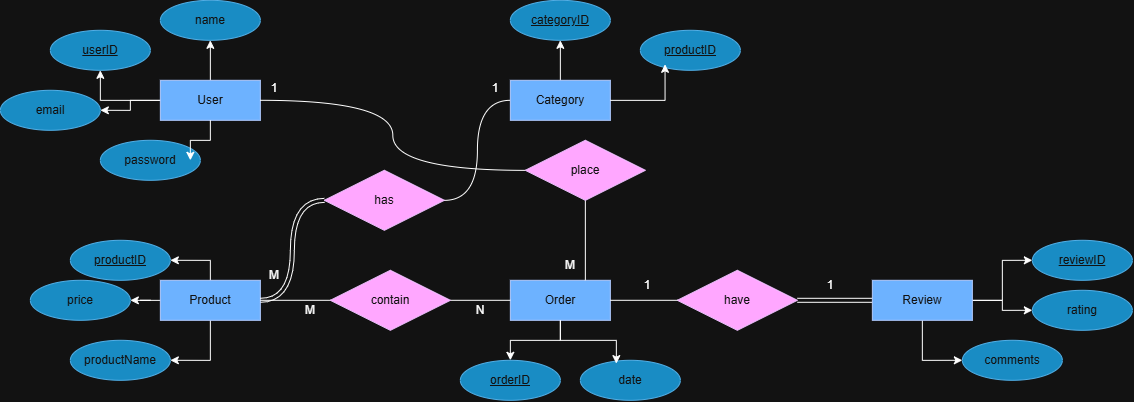

The diagram above was exported from draw.io. Its source (the exported page's mxGraphModel, read from the mxfile embedded in the PNG):
<mxGraphModel dx="938" dy="531" grid="1" gridSize="10" guides="1" tooltips="1" connect="1" arrows="1" fold="1" page="1" pageScale="1" pageWidth="827" pageHeight="1169" math="0" shadow="0">
  <root>
    <mxCell id="0" />
    <mxCell id="1" parent="0" />
    <mxCell id="yCQZ8DYY5DRQNm5fndAf-7" edge="1" parent="1" source="yCQZ8DYY5DRQNm5fndAf-1" style="edgeStyle=orthogonalEdgeStyle;shape=wire;rounded=0;orthogonalLoop=1;jettySize=auto;html=1;entryX=0.5;entryY=1;entryDx=0;entryDy=0;dashed=1;fontFamily=Helvetica;fontSize=16;fontColor=default;horizontal=0;" target="yCQZ8DYY5DRQNm5fndAf-6">
      <mxGeometry relative="1" as="geometry" />
    </mxCell>
    <mxCell id="yCQZ8DYY5DRQNm5fndAf-9" edge="1" parent="1" source="yCQZ8DYY5DRQNm5fndAf-1" style="edgeStyle=orthogonalEdgeStyle;shape=wire;rounded=0;orthogonalLoop=1;jettySize=auto;html=1;entryX=0.5;entryY=1;entryDx=0;entryDy=0;dashed=1;fontFamily=Helvetica;fontSize=16;fontColor=default;horizontal=0;" target="yCQZ8DYY5DRQNm5fndAf-8">
      <mxGeometry relative="1" as="geometry" />
    </mxCell>
    <mxCell id="yCQZ8DYY5DRQNm5fndAf-11" edge="1" parent="1" source="yCQZ8DYY5DRQNm5fndAf-1" style="edgeStyle=orthogonalEdgeStyle;shape=wire;rounded=0;orthogonalLoop=1;jettySize=auto;html=1;entryX=1;entryY=0.5;entryDx=0;entryDy=0;dashed=1;fontFamily=Helvetica;fontSize=16;fontColor=default;horizontal=0;" target="yCQZ8DYY5DRQNm5fndAf-10">
      <mxGeometry relative="1" as="geometry" />
    </mxCell>
    <mxCell id="yCQZ8DYY5DRQNm5fndAf-1" parent="1" style="whiteSpace=wrap;html=1;align=center;fillColor=#0050ef;strokeColor=#001DBC;fontColor=#ffffff;" value="User" vertex="1">
      <mxGeometry height="40" width="100" x="190" y="120" as="geometry" />
    </mxCell>
    <mxCell id="yCQZ8DYY5DRQNm5fndAf-16" edge="1" parent="1" source="yCQZ8DYY5DRQNm5fndAf-2" style="edgeStyle=orthogonalEdgeStyle;shape=wire;rounded=0;orthogonalLoop=1;jettySize=auto;html=1;entryX=0.5;entryY=1;entryDx=0;entryDy=0;dashed=1;fontFamily=Helvetica;fontSize=16;fontColor=default;horizontal=0;" target="yCQZ8DYY5DRQNm5fndAf-15">
      <mxGeometry relative="1" as="geometry" />
    </mxCell>
    <mxCell id="yCQZ8DYY5DRQNm5fndAf-2" parent="1" style="whiteSpace=wrap;html=1;align=center;fillColor=#0050ef;strokeColor=#001DBC;fontColor=#ffffff;" value="Category" vertex="1">
      <mxGeometry height="40" width="100" x="540" y="120" as="geometry" />
    </mxCell>
    <mxCell id="yCQZ8DYY5DRQNm5fndAf-20" edge="1" parent="1" source="yCQZ8DYY5DRQNm5fndAf-3" style="edgeStyle=orthogonalEdgeStyle;shape=wire;rounded=0;orthogonalLoop=1;jettySize=auto;html=1;entryX=1;entryY=0.5;entryDx=0;entryDy=0;dashed=1;fontFamily=Helvetica;fontSize=16;fontColor=default;horizontal=0;" target="yCQZ8DYY5DRQNm5fndAf-19">
      <mxGeometry relative="1" as="geometry" />
    </mxCell>
    <mxCell id="yCQZ8DYY5DRQNm5fndAf-22" edge="1" parent="1" source="yCQZ8DYY5DRQNm5fndAf-3" style="edgeStyle=orthogonalEdgeStyle;shape=wire;rounded=0;orthogonalLoop=1;jettySize=auto;html=1;dashed=1;fontFamily=Helvetica;fontSize=16;fontColor=default;horizontal=0;" target="yCQZ8DYY5DRQNm5fndAf-21">
      <mxGeometry relative="1" as="geometry" />
    </mxCell>
    <mxCell id="yCQZ8DYY5DRQNm5fndAf-24" edge="1" parent="1" source="yCQZ8DYY5DRQNm5fndAf-3" style="edgeStyle=orthogonalEdgeStyle;shape=wire;rounded=0;orthogonalLoop=1;jettySize=auto;html=1;entryX=1;entryY=0.5;entryDx=0;entryDy=0;dashed=1;fontFamily=Helvetica;fontSize=16;fontColor=default;horizontal=0;" target="yCQZ8DYY5DRQNm5fndAf-23">
      <mxGeometry relative="1" as="geometry" />
    </mxCell>
    <mxCell id="yCQZ8DYY5DRQNm5fndAf-3" parent="1" style="whiteSpace=wrap;html=1;align=center;fillColor=#0050ef;strokeColor=#001DBC;fontColor=#ffffff;" value="Product" vertex="1">
      <mxGeometry height="40" width="100" x="190" y="320" as="geometry" />
    </mxCell>
    <mxCell id="yCQZ8DYY5DRQNm5fndAf-26" edge="1" parent="1" source="yCQZ8DYY5DRQNm5fndAf-4" style="edgeStyle=orthogonalEdgeStyle;shape=wire;rounded=0;orthogonalLoop=1;jettySize=auto;html=1;dashed=1;fontFamily=Helvetica;fontSize=16;fontColor=default;horizontal=0;" target="yCQZ8DYY5DRQNm5fndAf-25">
      <mxGeometry relative="1" as="geometry" />
    </mxCell>
    <mxCell id="yCQZ8DYY5DRQNm5fndAf-4" parent="1" style="whiteSpace=wrap;html=1;align=center;fillColor=#0050ef;strokeColor=#001DBC;fontColor=#ffffff;" value="Order" vertex="1">
      <mxGeometry height="40" width="100" x="540" y="320" as="geometry" />
    </mxCell>
    <mxCell id="yCQZ8DYY5DRQNm5fndAf-30" edge="1" parent="1" source="yCQZ8DYY5DRQNm5fndAf-5" style="edgeStyle=orthogonalEdgeStyle;shape=wire;rounded=0;orthogonalLoop=1;jettySize=auto;html=1;entryX=0;entryY=0.5;entryDx=0;entryDy=0;dashed=1;fontFamily=Helvetica;fontSize=16;fontColor=default;horizontal=0;" target="yCQZ8DYY5DRQNm5fndAf-29">
      <mxGeometry relative="1" as="geometry" />
    </mxCell>
    <mxCell id="yCQZ8DYY5DRQNm5fndAf-32" edge="1" parent="1" source="yCQZ8DYY5DRQNm5fndAf-5" style="edgeStyle=orthogonalEdgeStyle;shape=wire;rounded=0;orthogonalLoop=1;jettySize=auto;html=1;entryX=0;entryY=0.5;entryDx=0;entryDy=0;dashed=1;fontFamily=Helvetica;fontSize=16;fontColor=default;horizontal=0;" target="yCQZ8DYY5DRQNm5fndAf-31">
      <mxGeometry relative="1" as="geometry" />
    </mxCell>
    <mxCell id="yCQZ8DYY5DRQNm5fndAf-34" edge="1" parent="1" source="yCQZ8DYY5DRQNm5fndAf-5" style="edgeStyle=orthogonalEdgeStyle;shape=wire;rounded=0;orthogonalLoop=1;jettySize=auto;html=1;entryX=0;entryY=0.5;entryDx=0;entryDy=0;dashed=1;fontFamily=Helvetica;fontSize=16;fontColor=default;horizontal=0;" target="yCQZ8DYY5DRQNm5fndAf-33">
      <mxGeometry relative="1" as="geometry" />
    </mxCell>
    <mxCell id="yCQZ8DYY5DRQNm5fndAf-47" edge="1" parent="1" source="yCQZ8DYY5DRQNm5fndAf-5" style="edgeStyle=orthogonalEdgeStyle;shape=link;rounded=0;orthogonalLoop=1;jettySize=auto;html=1;entryX=1;entryY=0.5;entryDx=0;entryDy=0;fontFamily=Helvetica;fontSize=16;fontColor=default;horizontal=0;curved=1;endArrow=none;endFill=0;" target="yCQZ8DYY5DRQNm5fndAf-44">
      <mxGeometry relative="1" as="geometry">
        <mxPoint x="882" y="340" as="targetPoint" />
      </mxGeometry>
    </mxCell>
    <mxCell id="yCQZ8DYY5DRQNm5fndAf-5" parent="1" style="whiteSpace=wrap;html=1;align=center;fillColor=#0050ef;strokeColor=#001DBC;fontColor=#ffffff;" value="Review" vertex="1">
      <mxGeometry height="40" width="100" x="902" y="320" as="geometry" />
    </mxCell>
    <mxCell id="yCQZ8DYY5DRQNm5fndAf-6" parent="1" style="ellipse;whiteSpace=wrap;html=1;align=center;fillColor=#1ba1e2;fontColor=#ffffff;strokeColor=#006EAF;" value="&lt;u&gt;userID&lt;/u&gt;" vertex="1">
      <mxGeometry height="40" width="100" x="80" y="70" as="geometry" />
    </mxCell>
    <mxCell id="yCQZ8DYY5DRQNm5fndAf-8" parent="1" style="ellipse;whiteSpace=wrap;html=1;align=center;fillColor=#1ba1e2;fontColor=#ffffff;strokeColor=#006EAF;" value="name" vertex="1">
      <mxGeometry height="40" width="100" x="190" y="40" as="geometry" />
    </mxCell>
    <mxCell id="yCQZ8DYY5DRQNm5fndAf-10" parent="1" style="ellipse;whiteSpace=wrap;html=1;align=center;fillColor=#1ba1e2;fontColor=#ffffff;strokeColor=#006EAF;" value="email" vertex="1">
      <mxGeometry height="40" width="100" x="30" y="130" as="geometry" />
    </mxCell>
    <mxCell id="yCQZ8DYY5DRQNm5fndAf-12" parent="1" style="ellipse;whiteSpace=wrap;html=1;align=center;fillColor=#1ba1e2;fontColor=#ffffff;strokeColor=#006EAF;" value="password" vertex="1">
      <mxGeometry height="40" width="100" x="130" y="180" as="geometry" />
    </mxCell>
    <mxCell id="yCQZ8DYY5DRQNm5fndAf-14" edge="1" parent="1" source="yCQZ8DYY5DRQNm5fndAf-1" style="edgeStyle=orthogonalEdgeStyle;shape=wire;rounded=0;orthogonalLoop=1;jettySize=auto;html=1;entryX=0.9;entryY=0.5;entryDx=0;entryDy=0;entryPerimeter=0;dashed=1;fontFamily=Helvetica;fontSize=16;fontColor=default;horizontal=0;" target="yCQZ8DYY5DRQNm5fndAf-12">
      <mxGeometry relative="1" as="geometry" />
    </mxCell>
    <mxCell id="yCQZ8DYY5DRQNm5fndAf-15" parent="1" style="ellipse;whiteSpace=wrap;html=1;align=center;fillColor=#1ba1e2;fontColor=#ffffff;strokeColor=#006EAF;" value="&lt;u&gt;categoryID&lt;/u&gt;" vertex="1">
      <mxGeometry height="40" width="100" x="540" y="40" as="geometry" />
    </mxCell>
    <mxCell id="yCQZ8DYY5DRQNm5fndAf-17" parent="1" style="ellipse;whiteSpace=wrap;html=1;align=center;fillColor=#1ba1e2;fontColor=#ffffff;strokeColor=#006EAF;" value="&lt;u&gt;productID&lt;/u&gt;" vertex="1">
      <mxGeometry height="40" width="100" x="670" y="70" as="geometry" />
    </mxCell>
    <mxCell id="yCQZ8DYY5DRQNm5fndAf-18" edge="1" parent="1" source="yCQZ8DYY5DRQNm5fndAf-2" style="edgeStyle=orthogonalEdgeStyle;shape=wire;rounded=0;orthogonalLoop=1;jettySize=auto;html=1;entryX=0.247;entryY=0.85;entryDx=0;entryDy=0;entryPerimeter=0;dashed=1;fontFamily=Helvetica;fontSize=16;fontColor=default;horizontal=0;" target="yCQZ8DYY5DRQNm5fndAf-17">
      <mxGeometry relative="1" as="geometry" />
    </mxCell>
    <mxCell id="yCQZ8DYY5DRQNm5fndAf-19" parent="1" style="ellipse;whiteSpace=wrap;html=1;align=center;fillColor=#1ba1e2;fontColor=#ffffff;strokeColor=#006EAF;" value="&lt;u&gt;productID&lt;/u&gt;" vertex="1">
      <mxGeometry height="40" width="100" x="100" y="280" as="geometry" />
    </mxCell>
    <mxCell id="yCQZ8DYY5DRQNm5fndAf-21" parent="1" style="ellipse;whiteSpace=wrap;html=1;align=center;fillColor=#1ba1e2;fontColor=#ffffff;strokeColor=#006EAF;" value="price" vertex="1">
      <mxGeometry height="40" width="100" x="60" y="320" as="geometry" />
    </mxCell>
    <mxCell id="yCQZ8DYY5DRQNm5fndAf-23" parent="1" style="ellipse;whiteSpace=wrap;html=1;align=center;fillColor=#1ba1e2;fontColor=#ffffff;strokeColor=#006EAF;" value="productName" vertex="1">
      <mxGeometry height="40" width="100" x="100" y="380" as="geometry" />
    </mxCell>
    <mxCell id="yCQZ8DYY5DRQNm5fndAf-25" parent="1" style="ellipse;whiteSpace=wrap;html=1;align=center;fillColor=#1ba1e2;fontColor=#ffffff;strokeColor=#006EAF;" value="&lt;u&gt;orderID&lt;/u&gt;" vertex="1">
      <mxGeometry height="40" width="100" x="490" y="400" as="geometry" />
    </mxCell>
    <mxCell id="yCQZ8DYY5DRQNm5fndAf-27" parent="1" style="ellipse;whiteSpace=wrap;html=1;align=center;fillColor=#1ba1e2;fontColor=#ffffff;strokeColor=#006EAF;" value="date" vertex="1">
      <mxGeometry height="40" width="100" x="610" y="400" as="geometry" />
    </mxCell>
    <mxCell id="yCQZ8DYY5DRQNm5fndAf-28" edge="1" parent="1" source="yCQZ8DYY5DRQNm5fndAf-4" style="edgeStyle=orthogonalEdgeStyle;shape=wire;rounded=0;orthogonalLoop=1;jettySize=auto;html=1;entryX=0.36;entryY=0.083;entryDx=0;entryDy=0;entryPerimeter=0;dashed=1;fontFamily=Helvetica;fontSize=16;fontColor=default;horizontal=0;" target="yCQZ8DYY5DRQNm5fndAf-27">
      <mxGeometry relative="1" as="geometry" />
    </mxCell>
    <mxCell id="yCQZ8DYY5DRQNm5fndAf-29" parent="1" style="ellipse;whiteSpace=wrap;html=1;align=center;fillColor=#1ba1e2;fontColor=#ffffff;strokeColor=#006EAF;" value="&lt;u&gt;reviewID&lt;/u&gt;" vertex="1">
      <mxGeometry height="40" width="100" x="1062" y="280" as="geometry" />
    </mxCell>
    <mxCell id="yCQZ8DYY5DRQNm5fndAf-31" parent="1" style="ellipse;whiteSpace=wrap;html=1;align=center;fillColor=#1ba1e2;fontColor=#ffffff;strokeColor=#006EAF;" value="rating" vertex="1">
      <mxGeometry height="40" width="100" x="1062" y="330" as="geometry" />
    </mxCell>
    <mxCell id="yCQZ8DYY5DRQNm5fndAf-33" parent="1" style="ellipse;whiteSpace=wrap;html=1;align=center;fillColor=#1ba1e2;fontColor=#ffffff;strokeColor=#006EAF;" value="comments" vertex="1">
      <mxGeometry height="40" width="100" x="992" y="380" as="geometry" />
    </mxCell>
    <mxCell id="yCQZ8DYY5DRQNm5fndAf-36" edge="1" parent="1" source="yCQZ8DYY5DRQNm5fndAf-35" style="edgeStyle=orthogonalEdgeStyle;shape=wire;rounded=0;orthogonalLoop=1;jettySize=auto;html=1;entryX=0;entryY=0.5;entryDx=0;entryDy=0;dashed=1;fontFamily=Helvetica;fontSize=16;fontColor=default;horizontal=0;curved=1;endArrow=none;endFill=0;" target="yCQZ8DYY5DRQNm5fndAf-2">
      <mxGeometry relative="1" as="geometry" />
    </mxCell>
    <mxCell id="yCQZ8DYY5DRQNm5fndAf-37" edge="1" parent="1" source="yCQZ8DYY5DRQNm5fndAf-35" style="edgeStyle=orthogonalEdgeStyle;shape=link;rounded=0;orthogonalLoop=1;jettySize=auto;html=1;entryX=1;entryY=0.5;entryDx=0;entryDy=0;fontFamily=Helvetica;fontSize=16;fontColor=default;horizontal=0;curved=1;endArrow=none;endFill=0;" target="yCQZ8DYY5DRQNm5fndAf-3">
      <mxGeometry relative="1" as="geometry" />
    </mxCell>
    <mxCell id="yCQZ8DYY5DRQNm5fndAf-35" parent="1" style="shape=rhombus;perimeter=rhombusPerimeter;whiteSpace=wrap;html=1;align=center;fillColor=#6a00ff;fontColor=#ffffff;strokeColor=#3700CC;" value="has" vertex="1">
      <mxGeometry height="60" width="120" x="354" y="210" as="geometry" />
    </mxCell>
    <mxCell id="yCQZ8DYY5DRQNm5fndAf-39" edge="1" parent="1" source="yCQZ8DYY5DRQNm5fndAf-38" style="edgeStyle=orthogonalEdgeStyle;shape=wire;rounded=0;orthogonalLoop=1;jettySize=auto;html=1;dashed=1;fontFamily=Helvetica;fontSize=16;fontColor=default;horizontal=0;endArrow=none;endFill=0;" target="yCQZ8DYY5DRQNm5fndAf-4">
      <mxGeometry relative="1" as="geometry" />
    </mxCell>
    <mxCell id="yCQZ8DYY5DRQNm5fndAf-40" edge="1" parent="1" source="yCQZ8DYY5DRQNm5fndAf-38" style="edgeStyle=orthogonalEdgeStyle;rounded=0;orthogonalLoop=1;jettySize=auto;html=1;entryX=1;entryY=0.5;entryDx=0;entryDy=0;fontFamily=Helvetica;fontSize=16;fontColor=default;horizontal=0;endArrow=none;endFill=0;" target="yCQZ8DYY5DRQNm5fndAf-3">
      <mxGeometry relative="1" as="geometry" />
    </mxCell>
    <mxCell id="yCQZ8DYY5DRQNm5fndAf-38" parent="1" style="shape=rhombus;perimeter=rhombusPerimeter;whiteSpace=wrap;html=1;align=center;fillColor=#6a00ff;fontColor=#ffffff;strokeColor=#3700CC;" value="contain" vertex="1">
      <mxGeometry height="60" width="120" x="360" y="310" as="geometry" />
    </mxCell>
    <mxCell id="yCQZ8DYY5DRQNm5fndAf-42" edge="1" parent="1" source="yCQZ8DYY5DRQNm5fndAf-41" style="edgeStyle=orthogonalEdgeStyle;shape=wire;rounded=0;orthogonalLoop=1;jettySize=auto;html=1;entryX=1;entryY=0.5;entryDx=0;entryDy=0;dashed=1;fontFamily=Helvetica;fontSize=16;fontColor=default;horizontal=0;curved=1;endArrow=none;endFill=0;" target="yCQZ8DYY5DRQNm5fndAf-1">
      <mxGeometry relative="1" as="geometry" />
    </mxCell>
    <mxCell id="yCQZ8DYY5DRQNm5fndAf-43" edge="1" parent="1" source="yCQZ8DYY5DRQNm5fndAf-41" style="edgeStyle=orthogonalEdgeStyle;shape=wire;rounded=0;orthogonalLoop=1;jettySize=auto;html=1;entryX=0.75;entryY=0;entryDx=0;entryDy=0;dashed=1;fontFamily=Helvetica;fontSize=16;fontColor=default;horizontal=0;curved=1;endArrow=none;endFill=0;" target="yCQZ8DYY5DRQNm5fndAf-4">
      <mxGeometry relative="1" as="geometry" />
    </mxCell>
    <mxCell id="yCQZ8DYY5DRQNm5fndAf-41" parent="1" style="shape=rhombus;perimeter=rhombusPerimeter;whiteSpace=wrap;html=1;align=center;fillColor=#6a00ff;fontColor=#ffffff;strokeColor=#3700CC;" value="place" vertex="1">
      <mxGeometry height="60" width="120" x="555" y="180" as="geometry" />
    </mxCell>
    <mxCell id="yCQZ8DYY5DRQNm5fndAf-44" parent="1" style="shape=rhombus;perimeter=rhombusPerimeter;whiteSpace=wrap;html=1;align=center;fillColor=#6a00ff;fontColor=#ffffff;strokeColor=#3700CC;" value="have" vertex="1">
      <mxGeometry height="60" width="120" x="707" y="310" as="geometry" />
    </mxCell>
    <mxCell id="yCQZ8DYY5DRQNm5fndAf-45" edge="1" parent="1" source="yCQZ8DYY5DRQNm5fndAf-4" style="edgeStyle=orthogonalEdgeStyle;shape=wire;rounded=0;orthogonalLoop=1;jettySize=auto;html=1;entryX=0;entryY=0.5;entryDx=0;entryDy=0;dashed=1;fontFamily=Helvetica;fontSize=16;fontColor=default;horizontal=0;curved=1;endArrow=none;endFill=0;" target="yCQZ8DYY5DRQNm5fndAf-44">
      <mxGeometry relative="1" as="geometry" />
    </mxCell>
    <mxCell id="yCQZ8DYY5DRQNm5fndAf-52" parent="1" style="text;html=1;whiteSpace=wrap;strokeColor=none;fillColor=none;align=center;verticalAlign=middle;rounded=0;" value="1" vertex="1">
      <mxGeometry height="30" width="60" x="495" y="113" as="geometry" />
    </mxCell>
    <mxCell id="yCQZ8DYY5DRQNm5fndAf-54" parent="1" style="text;html=1;whiteSpace=wrap;strokeColor=none;fillColor=none;align=center;verticalAlign=middle;rounded=0;" value="M" vertex="1">
      <mxGeometry height="30" width="60" x="274" y="300" as="geometry" />
    </mxCell>
    <mxCell id="yCQZ8DYY5DRQNm5fndAf-55" parent="1" style="text;html=1;whiteSpace=wrap;strokeColor=none;fillColor=none;align=center;verticalAlign=middle;rounded=0;" value="M" vertex="1">
      <mxGeometry height="30" width="60" x="570" y="290" as="geometry" />
    </mxCell>
    <mxCell id="yCQZ8DYY5DRQNm5fndAf-56" parent="1" style="text;html=1;whiteSpace=wrap;strokeColor=none;fillColor=none;align=center;verticalAlign=middle;rounded=0;" value="1" vertex="1">
      <mxGeometry height="30" width="60" x="274" y="113" as="geometry" />
    </mxCell>
    <mxCell id="yCQZ8DYY5DRQNm5fndAf-57" parent="1" style="text;html=1;whiteSpace=wrap;strokeColor=none;fillColor=none;align=center;verticalAlign=middle;rounded=0;" value="M" vertex="1">
      <mxGeometry height="30" width="60" x="310" y="335" as="geometry" />
    </mxCell>
    <mxCell id="yCQZ8DYY5DRQNm5fndAf-58" parent="1" style="text;html=1;whiteSpace=wrap;strokeColor=none;fillColor=none;align=center;verticalAlign=middle;rounded=0;" value="N" vertex="1">
      <mxGeometry height="30" width="60" x="480" y="335" as="geometry" />
    </mxCell>
    <mxCell id="yCQZ8DYY5DRQNm5fndAf-59" parent="1" style="text;html=1;whiteSpace=wrap;strokeColor=none;fillColor=none;align=center;verticalAlign=middle;rounded=0;" value="1" vertex="1">
      <mxGeometry height="30" width="60" x="647" y="310" as="geometry" />
    </mxCell>
    <mxCell id="yCQZ8DYY5DRQNm5fndAf-60" parent="1" style="text;html=1;whiteSpace=wrap;strokeColor=none;fillColor=none;align=center;verticalAlign=middle;rounded=0;" value="1" vertex="1">
      <mxGeometry height="30" width="60" x="830" y="310" as="geometry" />
    </mxCell>
  </root>
</mxGraphModel>